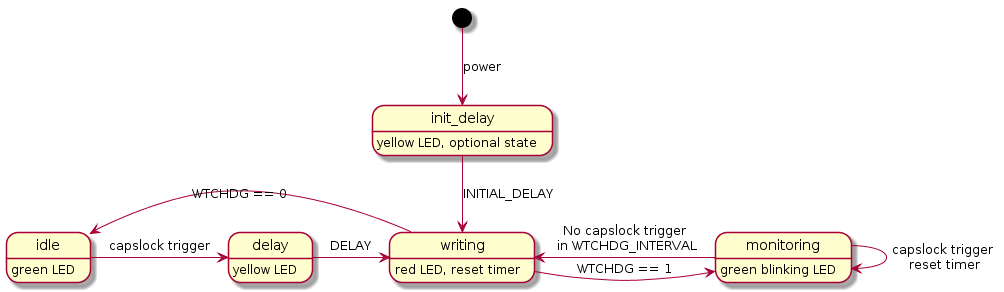

The diagram above was rendered by PlantUML. Its source (embedded in the PNG):
@startuml
[*] -down-> init_delay: power
init_delay: yellow LED, optional state
init_delay -down-> writing: INITIAL_DELAY
writing: red LED, reset timer
writing -left-> idle: WTCHDG == 0
writing -right-> monitoring: WTCHDG == 1
monitoring: green blinking LED
monitoring -> monitoring: capslock trigger\n reset timer
monitoring -left-> writing: No capslock trigger\n in WTCHDG_INTERVAL
idle: green LED
idle -> delay: capslock trigger
delay: yellow LED
delay -> writing: DELAY
@enduml